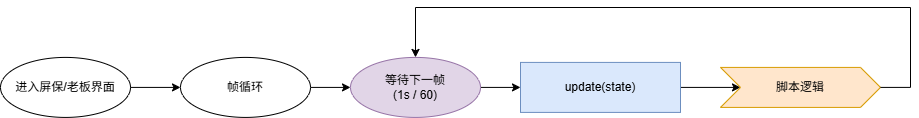

The diagram above was exported from draw.io. Its source (the exported page's mxGraphModel, read from the mxfile embedded in the PNG):
<mxGraphModel dx="1201" dy="828" grid="1" gridSize="10" guides="1" tooltips="1" connect="1" arrows="1" fold="1" page="1" pageScale="1" pageWidth="80" pageHeight="68" math="0" shadow="0">
  <root>
    <mxCell id="0" />
    <mxCell id="1" parent="0" />
    <mxCell id="TsdcrDWEzo2E0jCnLnOT-2" parent="1" style="ellipse;whiteSpace=wrap;html=1;" value="进入屏保/老板界面" vertex="1">
      <mxGeometry height="60" width="130" x="20" y="59.90999999999997" as="geometry" />
    </mxCell>
    <mxCell id="TsdcrDWEzo2E0jCnLnOT-8" edge="1" parent="1" style="edgeStyle=orthogonalEdgeStyle;rounded=0;orthogonalLoop=1;jettySize=auto;html=1;" target="TsdcrDWEzo2E0jCnLnOT-7" value="">
      <mxGeometry relative="1" as="geometry">
        <mxPoint x="150" y="89.90999999999997" as="sourcePoint" />
      </mxGeometry>
    </mxCell>
    <mxCell id="TsdcrDWEzo2E0jCnLnOT-28" edge="1" parent="1" source="TsdcrDWEzo2E0jCnLnOT-7" style="edgeStyle=orthogonalEdgeStyle;rounded=0;orthogonalLoop=1;jettySize=auto;html=1;" target="TsdcrDWEzo2E0jCnLnOT-27" value="">
      <mxGeometry relative="1" as="geometry" />
    </mxCell>
    <mxCell id="TsdcrDWEzo2E0jCnLnOT-7" parent="1" style="ellipse;whiteSpace=wrap;html=1;" value="帧循环" vertex="1">
      <mxGeometry height="60" width="130" x="200" y="59.90999999999997" as="geometry" />
    </mxCell>
    <mxCell id="UHAlhgzstjAFO4TNynjj-41" edge="1" parent="1" source="TsdcrDWEzo2E0jCnLnOT-9" style="edgeStyle=orthogonalEdgeStyle;rounded=0;orthogonalLoop=1;jettySize=auto;html=1;" target="UHAlhgzstjAFO4TNynjj-1" value="">
      <mxGeometry relative="1" as="geometry" />
    </mxCell>
    <mxCell id="TsdcrDWEzo2E0jCnLnOT-9" parent="1" style="rounded=0;whiteSpace=wrap;html=1;fillColor=#dae8fc;strokeColor=#6c8ebf;" value="&lt;p&gt;update(state)&lt;/p&gt;" vertex="1">
      <mxGeometry height="50" width="160" x="540" y="64.90999999999997" as="geometry" />
    </mxCell>
    <mxCell id="TsdcrDWEzo2E0jCnLnOT-29" edge="1" parent="1" source="TsdcrDWEzo2E0jCnLnOT-27" style="edgeStyle=orthogonalEdgeStyle;rounded=0;orthogonalLoop=1;jettySize=auto;html=1;" target="TsdcrDWEzo2E0jCnLnOT-9" value="">
      <mxGeometry relative="1" as="geometry" />
    </mxCell>
    <mxCell id="TsdcrDWEzo2E0jCnLnOT-27" parent="1" style="ellipse;whiteSpace=wrap;html=1;fillColor=#e1d5e7;strokeColor=#9673a6;" value="等待下一帧&lt;div&gt;(1s / 60)&lt;/div&gt;" vertex="1">
      <mxGeometry height="60" width="130" x="370" y="59.90999999999997" as="geometry" />
    </mxCell>
    <mxCell id="UHAlhgzstjAFO4TNynjj-1" parent="1" style="shape=step;perimeter=stepPerimeter;whiteSpace=wrap;html=1;fixedSize=1;fillColor=#ffe6cc;strokeColor=#d79b00;" value="脚本逻辑" vertex="1">
      <mxGeometry height="40" width="160" x="740" y="69.90999999999997" as="geometry" />
    </mxCell>
    <mxCell id="UHAlhgzstjAFO4TNynjj-68" edge="1" parent="1" source="UHAlhgzstjAFO4TNynjj-1" style="edgeStyle=orthogonalEdgeStyle;rounded=0;orthogonalLoop=1;jettySize=auto;html=1;entryX=0.5;entryY=0;entryDx=0;entryDy=0;exitX=1;exitY=0.5;exitDx=0;exitDy=0;" target="TsdcrDWEzo2E0jCnLnOT-27">
      <mxGeometry relative="1" as="geometry">
        <Array as="points">
          <mxPoint x="930" y="90" />
          <mxPoint x="930" y="10" />
          <mxPoint x="435" y="10" />
        </Array>
        <mxPoint x="1590" y="-120.09000000000003" as="sourcePoint" />
      </mxGeometry>
    </mxCell>
  </root>
</mxGraphModel>